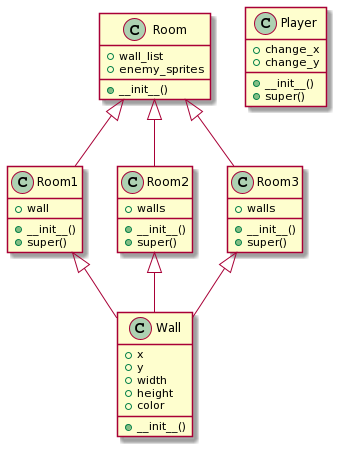

The diagram above was rendered by PlantUML. Its source (embedded in the PNG):
@startuml
class Wall{
	+ x
	+ y
	+ width
	+ height
	+ color
	+ __init__()
	}

class Player{
    + change_x
    + change_y
    + __init__()
    + super()
   	}

class Room{
    + wall_list
    + enemy_sprites
    + __init__()
    }

class Room1{
    + wall
    + __init__()
    + super()
    }
class Room2{
    + __init__()
    + super()
    + walls 
    }

class Room3{
    + __init__()
    + super()
    + walls 
    }
class Room1 extends Room
class Room2 extends Room
class Room3 extends Room
class Wall extends Room1, Room2, Room3
@enduml